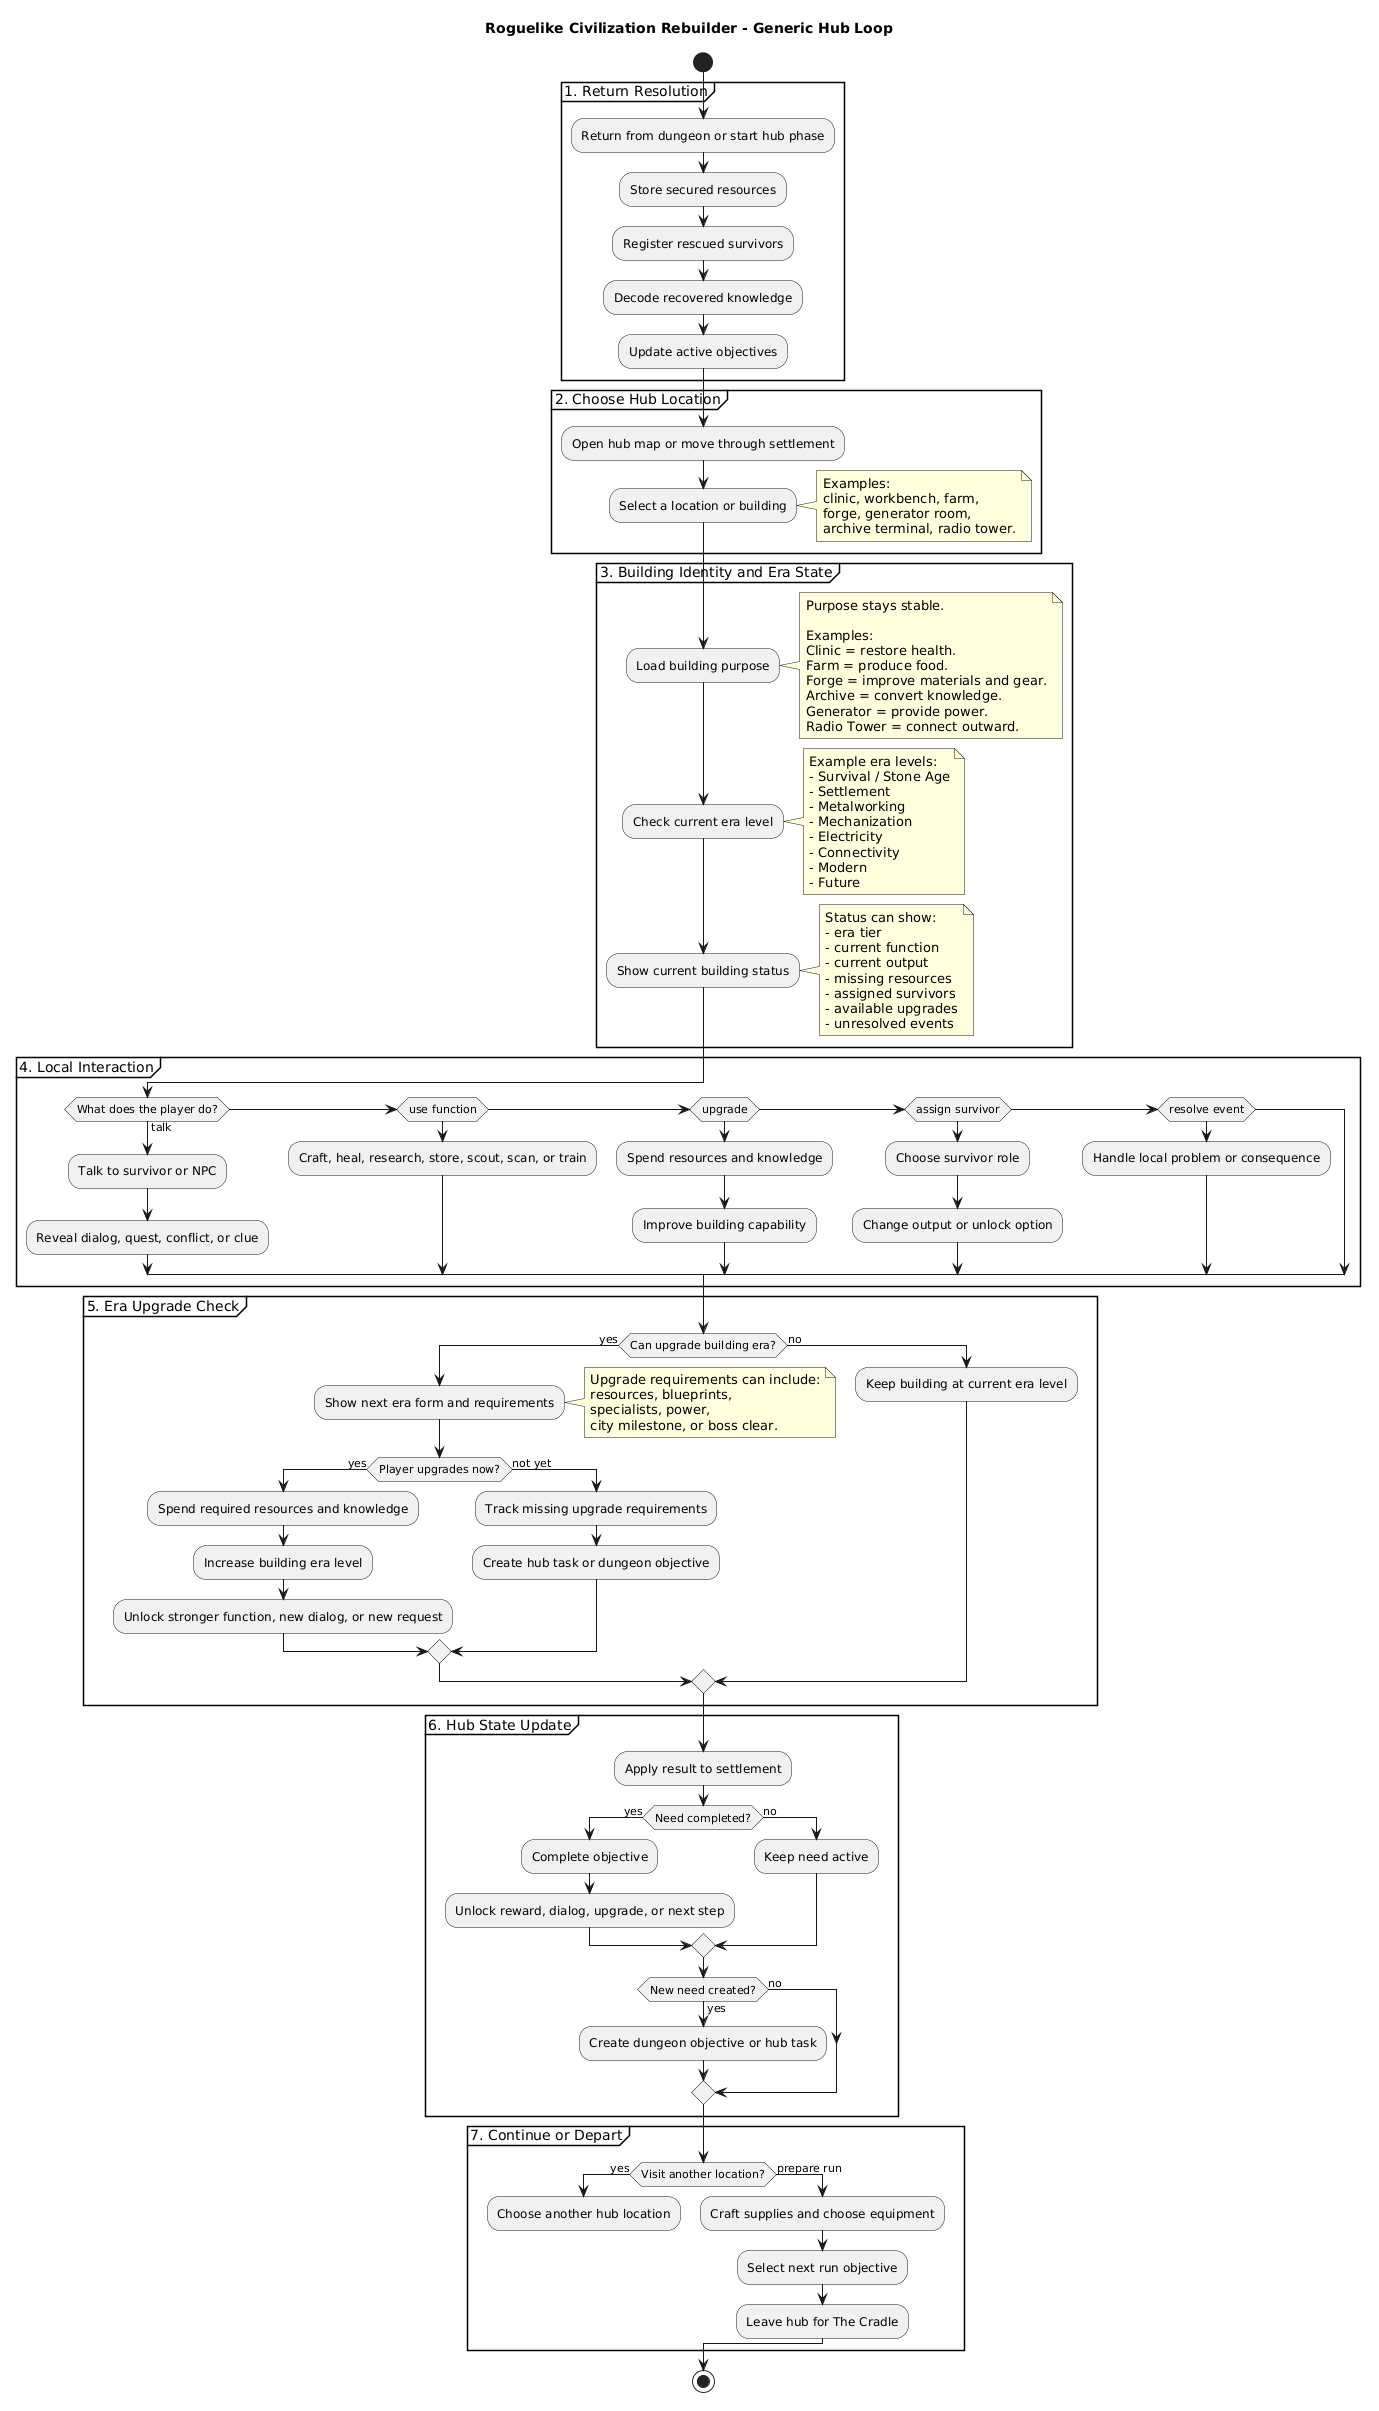

The diagram above was rendered by PlantUML. Its source (embedded in the PNG):
@startuml
title Roguelike Civilization Rebuilder - Generic Hub Loop

start

partition "1. Return Resolution" {
  :Return from dungeon or start hub phase;
  :Store secured resources;
  :Register rescued survivors;
  :Decode recovered knowledge;
  :Update active objectives;
}

partition "2. Choose Hub Location" {
  :Open hub map or move through settlement;
  :Select a location or building;
  note right
  Examples:
  clinic, workbench, farm,
  forge, generator room,
  archive terminal, radio tower.
  end note
}

partition "3. Building Identity and Era State" {
  :Load building purpose;
  note right
  Purpose stays stable.

  Examples:
  Clinic = restore health.
  Farm = produce food.
  Forge = improve materials and gear.
  Archive = convert knowledge.
  Generator = provide power.
  Radio Tower = connect outward.
  end note

  :Check current era level;
  note right
  Example era levels:
  - Survival / Stone Age
  - Settlement
  - Metalworking
  - Mechanization
  - Electricity
  - Connectivity
  - Modern
  - Future
  end note

  :Show current building status;
  note right
  Status can show:
  - era tier
  - current function
  - current output
  - missing resources
  - assigned survivors
  - available upgrades
  - unresolved events
  end note
}

partition "4. Local Interaction" {
  if (What does the player do?) then (talk)
    :Talk to survivor or NPC;
    :Reveal dialog, quest, conflict, or clue;
  elseif (use function)
    :Craft, heal, research, store, scout, scan, or train;
  elseif (upgrade)
    :Spend resources and knowledge;
    :Improve building capability;
  elseif (assign survivor)
    :Choose survivor role;
    :Change output or unlock option;
  elseif (resolve event)
    :Handle local problem or consequence;
  endif
}

partition "5. Era Upgrade Check" {
  if (Can upgrade building era?) then (yes)
    :Show next era form and requirements;
    note right
    Upgrade requirements can include:
    resources, blueprints,
    specialists, power,
    city milestone, or boss clear.
    end note

    if (Player upgrades now?) then (yes)
      :Spend required resources and knowledge;
      :Increase building era level;
      :Unlock stronger function, new dialog, or new request;
    else (not yet)
      :Track missing upgrade requirements;
      :Create hub task or dungeon objective;
    endif
  else (no)
    :Keep building at current era level;
  endif
}

partition "6. Hub State Update" {
  :Apply result to settlement;
  if (Need completed?) then (yes)
    :Complete objective;
    :Unlock reward, dialog, upgrade, or next step;
  else (no)
    :Keep need active;
  endif

  if (New need created?) then (yes)
    :Create dungeon objective or hub task;
  else (no)
  endif
}

partition "7. Continue or Depart" {
  if (Visit another location?) then (yes)
    :Choose another hub location;
    detach
  else (prepare run)
    :Craft supplies and choose equipment;
    :Select next run objective;
    :Leave hub for The Cradle;
  endif
}

stop
@enduml